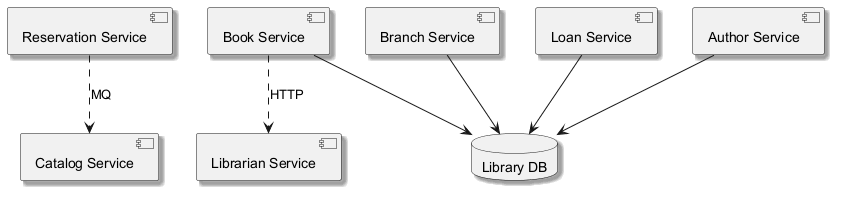

The diagram above was rendered by PlantUML. Its source (embedded in the PNG):
@startuml
skinparam backgroundColor #FFFFFF
skinparam classBackgroundColor #F1F8E9
skinparam classBorderColor #33691E
skinparam shadowing true
component "Catalog Service" as C_CatalogService
component "Reservation Service" as C_ReservationService
component "Author Service" as C_AuthorService
component "Book Service" as C_BookService
component "Branch Service" as C_BranchService
component "Librarian Service" as C_LibrarianService
component "Loan Service" as C_LoanService
database "Library DB" as DB_library
C_AuthorService --> DB_library
C_BookService --> DB_library
C_BranchService --> DB_library
C_LoanService --> DB_library
C_BookService ..> C_LibrarianService : HTTP
C_ReservationService ..> C_CatalogService : MQ
@enduml